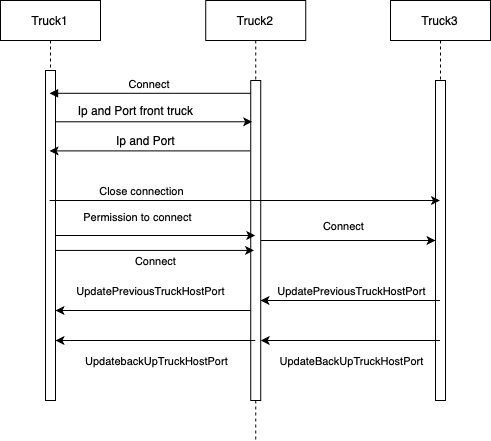

The diagram above was exported from draw.io. Its source (the exported page's mxGraphModel, read from the mxfile embedded in the PNG):
<mxGraphModel dx="1351" dy="800" grid="1" gridSize="10" guides="1" tooltips="1" connect="1" arrows="1" fold="1" page="1" pageScale="1" pageWidth="850" pageHeight="1100" math="0" shadow="0">
  <root>
    <mxCell id="0" />
    <mxCell id="1" parent="0" />
    <mxCell id="3nuBFxr9cyL0pnOWT2aG-1" value="Truck1" style="shape=umlLifeline;perimeter=lifelinePerimeter;container=1;collapsible=0;recursiveResize=0;rounded=0;shadow=0;strokeWidth=1;" parent="1" vertex="1">
      <mxGeometry x="120" y="80" width="100" height="400" as="geometry" />
    </mxCell>
    <mxCell id="3nuBFxr9cyL0pnOWT2aG-2" value="" style="points=[];perimeter=orthogonalPerimeter;rounded=0;shadow=0;strokeWidth=1;" parent="3nuBFxr9cyL0pnOWT2aG-1" vertex="1">
      <mxGeometry x="45" y="70" width="10" height="330" as="geometry" />
    </mxCell>
    <mxCell id="3nuBFxr9cyL0pnOWT2aG-5" value="Truck2" style="shape=umlLifeline;perimeter=lifelinePerimeter;container=1;collapsible=0;recursiveResize=0;rounded=0;shadow=0;strokeWidth=1;" parent="1" vertex="1">
      <mxGeometry x="325.24" y="80" width="100" height="440" as="geometry" />
    </mxCell>
    <mxCell id="3nuBFxr9cyL0pnOWT2aG-6" value="" style="points=[];perimeter=orthogonalPerimeter;rounded=0;shadow=0;strokeWidth=1;" parent="3nuBFxr9cyL0pnOWT2aG-5" vertex="1">
      <mxGeometry x="45" y="80" width="10" height="320" as="geometry" />
    </mxCell>
    <mxCell id="3nuBFxr9cyL0pnOWT2aG-9" value="Connect" style="verticalAlign=bottom;endArrow=block;shadow=0;strokeWidth=1;exitX=0.033;exitY=0.04;exitDx=0;exitDy=0;exitPerimeter=0;" parent="1" source="3nuBFxr9cyL0pnOWT2aG-6" target="3nuBFxr9cyL0pnOWT2aG-1" edge="1">
      <mxGeometry relative="1" as="geometry">
        <mxPoint x="240" y="200" as="sourcePoint" />
        <mxPoint x="180" y="200" as="targetPoint" />
      </mxGeometry>
    </mxCell>
    <mxCell id="iqMaQTSJ6CUIDpNxoQQT-1" value="Truck3" style="shape=umlLifeline;perimeter=lifelinePerimeter;container=1;collapsible=0;recursiveResize=0;rounded=0;shadow=0;strokeWidth=1;" vertex="1" parent="1">
      <mxGeometry x="510" y="80" width="100" height="400" as="geometry" />
    </mxCell>
    <mxCell id="iqMaQTSJ6CUIDpNxoQQT-2" value="" style="points=[];perimeter=orthogonalPerimeter;rounded=0;shadow=0;strokeWidth=1;" vertex="1" parent="iqMaQTSJ6CUIDpNxoQQT-1">
      <mxGeometry x="45" y="80" width="10" height="320" as="geometry" />
    </mxCell>
    <mxCell id="iqMaQTSJ6CUIDpNxoQQT-5" value="" style="endArrow=classic;html=1;entryX=0.143;entryY=0.129;entryDx=0;entryDy=0;entryPerimeter=0;" edge="1" parent="1" source="3nuBFxr9cyL0pnOWT2aG-2" target="3nuBFxr9cyL0pnOWT2aG-6">
      <mxGeometry width="50" height="50" relative="1" as="geometry">
        <mxPoint x="210" y="240" as="sourcePoint" />
        <mxPoint x="260" y="190" as="targetPoint" />
      </mxGeometry>
    </mxCell>
    <mxCell id="iqMaQTSJ6CUIDpNxoQQT-6" value="Ip and Port front truck&lt;br&gt;" style="text;html=1;align=center;verticalAlign=middle;resizable=0;points=[];autosize=1;strokeColor=none;" vertex="1" parent="1">
      <mxGeometry x="190" y="180" width="130" height="20" as="geometry" />
    </mxCell>
    <mxCell id="iqMaQTSJ6CUIDpNxoQQT-7" value="Ip and Port" style="text;html=1;align=center;verticalAlign=middle;resizable=0;points=[];autosize=1;strokeColor=none;" vertex="1" parent="1">
      <mxGeometry x="230" y="210" width="70" height="20" as="geometry" />
    </mxCell>
    <mxCell id="iqMaQTSJ6CUIDpNxoQQT-8" value="" style="endArrow=classic;html=1;exitX=-0.067;exitY=0.22;exitDx=0;exitDy=0;exitPerimeter=0;" edge="1" parent="1" source="3nuBFxr9cyL0pnOWT2aG-6" target="3nuBFxr9cyL0pnOWT2aG-1">
      <mxGeometry width="50" height="50" relative="1" as="geometry">
        <mxPoint x="184.9999999999999" y="190.64" as="sourcePoint" />
        <mxPoint x="356.42999999999995" y="190.64" as="targetPoint" />
      </mxGeometry>
    </mxCell>
    <mxCell id="iqMaQTSJ6CUIDpNxoQQT-9" value="" style="endArrow=classic;html=1;" edge="1" parent="1" source="3nuBFxr9cyL0pnOWT2aG-1" target="iqMaQTSJ6CUIDpNxoQQT-1">
      <mxGeometry width="50" height="50" relative="1" as="geometry">
        <mxPoint x="185" y="190.64000000000004" as="sourcePoint" />
        <mxPoint x="356.42999999999995" y="190.64000000000004" as="targetPoint" />
      </mxGeometry>
    </mxCell>
    <mxCell id="iqMaQTSJ6CUIDpNxoQQT-10" value="Close connection" style="edgeLabel;html=1;align=center;verticalAlign=middle;resizable=0;points=[];" vertex="1" connectable="0" parent="iqMaQTSJ6CUIDpNxoQQT-9">
      <mxGeometry x="-0.5562" y="1" relative="1" as="geometry">
        <mxPoint x="4" y="-9" as="offset" />
      </mxGeometry>
    </mxCell>
    <mxCell id="iqMaQTSJ6CUIDpNxoQQT-11" value="" style="endArrow=classic;html=1;" edge="1" parent="1" source="3nuBFxr9cyL0pnOWT2aG-2" target="3nuBFxr9cyL0pnOWT2aG-5">
      <mxGeometry width="50" height="50" relative="1" as="geometry">
        <mxPoint x="355.92999999999995" y="238.4799999999999" as="sourcePoint" />
        <mxPoint x="185.5899999999998" y="240.55999999999995" as="targetPoint" />
      </mxGeometry>
    </mxCell>
    <mxCell id="iqMaQTSJ6CUIDpNxoQQT-12" value="Permission to connect" style="edgeLabel;html=1;align=center;verticalAlign=middle;resizable=0;points=[];" vertex="1" connectable="0" parent="iqMaQTSJ6CUIDpNxoQQT-11">
      <mxGeometry x="-0.1901" y="2" relative="1" as="geometry">
        <mxPoint y="-17" as="offset" />
      </mxGeometry>
    </mxCell>
    <mxCell id="iqMaQTSJ6CUIDpNxoQQT-13" value="" style="endArrow=classic;html=1;" edge="1" parent="1" source="3nuBFxr9cyL0pnOWT2aG-6" target="iqMaQTSJ6CUIDpNxoQQT-2">
      <mxGeometry width="50" height="50" relative="1" as="geometry">
        <mxPoint x="365.92999999999995" y="248.4799999999999" as="sourcePoint" />
        <mxPoint x="500" y="350" as="targetPoint" />
      </mxGeometry>
    </mxCell>
    <mxCell id="iqMaQTSJ6CUIDpNxoQQT-14" value="Connect&lt;br&gt;" style="edgeLabel;html=1;align=center;verticalAlign=middle;resizable=0;points=[];" vertex="1" connectable="0" parent="iqMaQTSJ6CUIDpNxoQQT-13">
      <mxGeometry x="-0.0476" y="2" relative="1" as="geometry">
        <mxPoint x="-1" y="-13" as="offset" />
      </mxGeometry>
    </mxCell>
    <mxCell id="iqMaQTSJ6CUIDpNxoQQT-17" value="" style="endArrow=classic;html=1;entryX=0.483;entryY=0.568;entryDx=0;entryDy=0;entryPerimeter=0;" edge="1" parent="1" source="3nuBFxr9cyL0pnOWT2aG-2" target="3nuBFxr9cyL0pnOWT2aG-5">
      <mxGeometry width="50" height="50" relative="1" as="geometry">
        <mxPoint x="390" y="380" as="sourcePoint" />
        <mxPoint x="350" y="330" as="targetPoint" />
      </mxGeometry>
    </mxCell>
    <mxCell id="iqMaQTSJ6CUIDpNxoQQT-18" value="Connect" style="edgeLabel;html=1;align=center;verticalAlign=middle;resizable=0;points=[];" vertex="1" connectable="0" parent="iqMaQTSJ6CUIDpNxoQQT-17">
      <mxGeometry x="0.1356" y="-1" relative="1" as="geometry">
        <mxPoint x="-14" y="9" as="offset" />
      </mxGeometry>
    </mxCell>
    <mxCell id="iqMaQTSJ6CUIDpNxoQQT-19" value="" style="endArrow=classic;html=1;" edge="1" parent="1" source="iqMaQTSJ6CUIDpNxoQQT-1">
      <mxGeometry width="50" height="50" relative="1" as="geometry">
        <mxPoint x="390" y="380" as="sourcePoint" />
        <mxPoint x="380" y="380" as="targetPoint" />
        <Array as="points">
          <mxPoint x="490" y="380" />
        </Array>
      </mxGeometry>
    </mxCell>
    <mxCell id="iqMaQTSJ6CUIDpNxoQQT-20" value="UpdatePreviousTruckHostPort" style="edgeLabel;html=1;align=center;verticalAlign=middle;resizable=0;points=[];" vertex="1" connectable="0" parent="iqMaQTSJ6CUIDpNxoQQT-19">
      <mxGeometry x="0.0219" y="-1" relative="1" as="geometry">
        <mxPoint x="2" y="-9" as="offset" />
      </mxGeometry>
    </mxCell>
    <mxCell id="iqMaQTSJ6CUIDpNxoQQT-21" value="" style="endArrow=classic;html=1;" edge="1" parent="1" source="3nuBFxr9cyL0pnOWT2aG-6" target="3nuBFxr9cyL0pnOWT2aG-2">
      <mxGeometry width="50" height="50" relative="1" as="geometry">
        <mxPoint x="344.75" y="390" as="sourcePoint" />
        <mxPoint x="185.2499999999999" y="390" as="targetPoint" />
        <Array as="points">
          <mxPoint x="325.25" y="390" />
        </Array>
      </mxGeometry>
    </mxCell>
    <mxCell id="iqMaQTSJ6CUIDpNxoQQT-22" value="UpdatePreviousTruckHostPort" style="edgeLabel;html=1;align=center;verticalAlign=middle;resizable=0;points=[];" vertex="1" connectable="0" parent="iqMaQTSJ6CUIDpNxoQQT-21">
      <mxGeometry x="0.0219" y="-1" relative="1" as="geometry">
        <mxPoint x="-1" y="-19" as="offset" />
      </mxGeometry>
    </mxCell>
    <mxCell id="iqMaQTSJ6CUIDpNxoQQT-23" value="" style="endArrow=classic;html=1;" edge="1" parent="1" target="3nuBFxr9cyL0pnOWT2aG-6">
      <mxGeometry width="50" height="50" relative="1" as="geometry">
        <mxPoint x="559.5" y="420" as="sourcePoint" />
        <mxPoint x="399.9999999999999" y="420" as="targetPoint" />
        <Array as="points">
          <mxPoint x="540" y="420" />
        </Array>
      </mxGeometry>
    </mxCell>
    <mxCell id="iqMaQTSJ6CUIDpNxoQQT-24" value="UpdateBackUpTruckHostPort" style="edgeLabel;html=1;align=center;verticalAlign=middle;resizable=0;points=[];" vertex="1" connectable="0" parent="iqMaQTSJ6CUIDpNxoQQT-23">
      <mxGeometry x="0.0219" y="-1" relative="1" as="geometry">
        <mxPoint x="2" y="21" as="offset" />
      </mxGeometry>
    </mxCell>
    <mxCell id="iqMaQTSJ6CUIDpNxoQQT-25" value="" style="endArrow=classic;html=1;" edge="1" parent="1" source="3nuBFxr9cyL0pnOWT2aG-5" target="3nuBFxr9cyL0pnOWT2aG-2">
      <mxGeometry width="50" height="50" relative="1" as="geometry">
        <mxPoint x="349.5" y="420" as="sourcePoint" />
        <mxPoint x="189.9999999999999" y="420" as="targetPoint" />
        <Array as="points">
          <mxPoint x="330" y="420" />
        </Array>
      </mxGeometry>
    </mxCell>
    <mxCell id="iqMaQTSJ6CUIDpNxoQQT-26" value="UpdatebackUpTruckHostPort" style="edgeLabel;html=1;align=center;verticalAlign=middle;resizable=0;points=[];" vertex="1" connectable="0" parent="iqMaQTSJ6CUIDpNxoQQT-25">
      <mxGeometry x="0.0219" y="-1" relative="1" as="geometry">
        <mxPoint x="2" y="21" as="offset" />
      </mxGeometry>
    </mxCell>
  </root>
</mxGraphModel>